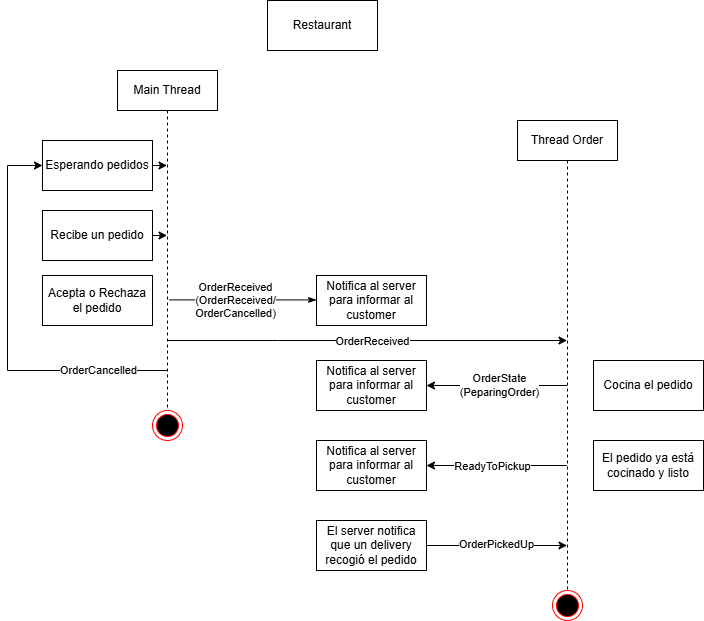

The diagram above was exported from draw.io. Its source (the exported page's mxGraphModel, read from the mxfile embedded in the PNG):
<mxGraphModel dx="1034" dy="1709" grid="1" gridSize="10" guides="1" tooltips="1" connect="1" arrows="1" fold="1" page="1" pageScale="1" pageWidth="827" pageHeight="1169" math="0" shadow="0">
  <root>
    <mxCell id="0" />
    <mxCell id="1" parent="0" />
    <mxCell id="O0nocl-XzsvZFajfKnJf-25" style="edgeStyle=orthogonalEdgeStyle;rounded=0;orthogonalLoop=1;jettySize=auto;html=1;curved=0;entryX=1;entryY=0.5;entryDx=0;entryDy=0;startArrow=classic;startFill=0;endArrow=none;" parent="1" edge="1">
      <mxGeometry relative="1" as="geometry">
        <Array as="points" />
        <mxPoint x="317.5" y="80.02882352941171" as="sourcePoint" />
        <mxPoint x="317.32352941176464" y="79.97" as="targetPoint" />
      </mxGeometry>
    </mxCell>
    <mxCell id="O0nocl-XzsvZFajfKnJf-32" style="edgeStyle=orthogonalEdgeStyle;rounded=0;orthogonalLoop=1;jettySize=auto;html=1;curved=0;" parent="1" source="O0nocl-XzsvZFajfKnJf-1" target="O0nocl-XzsvZFajfKnJf-3" edge="1">
      <mxGeometry relative="1" as="geometry">
        <Array as="points">
          <mxPoint x="340" y="290" />
          <mxPoint x="340" y="290" />
        </Array>
      </mxGeometry>
    </mxCell>
    <mxCell id="3XY5hToj1uSKQR7M5zxN-12" value="OrderReceived" style="edgeLabel;html=1;align=center;verticalAlign=middle;resizable=0;points=[];" parent="O0nocl-XzsvZFajfKnJf-32" connectable="0" vertex="1">
      <mxGeometry x="0.3416" relative="1" as="geometry">
        <mxPoint x="-63" as="offset" />
      </mxGeometry>
    </mxCell>
    <mxCell id="O0nocl-XzsvZFajfKnJf-1" value="Main Thread" style="shape=umlLifeline;perimeter=lifelinePerimeter;whiteSpace=wrap;html=1;container=1;dropTarget=0;collapsible=0;recursiveResize=0;outlineConnect=0;portConstraint=eastwest;newEdgeStyle={&quot;curved&quot;:0,&quot;rounded&quot;:0};" parent="1" vertex="1">
      <mxGeometry x="180" y="20" width="100" height="340" as="geometry" />
    </mxCell>
    <mxCell id="O0nocl-XzsvZFajfKnJf-2" value="Restaurant" style="html=1;whiteSpace=wrap;" parent="1" vertex="1">
      <mxGeometry x="330" y="-50" width="110" height="50" as="geometry" />
    </mxCell>
    <mxCell id="O0nocl-XzsvZFajfKnJf-20" style="edgeStyle=orthogonalEdgeStyle;rounded=0;orthogonalLoop=1;jettySize=auto;html=1;curved=0;entryX=1;entryY=0.5;entryDx=0;entryDy=0;" parent="1" source="O0nocl-XzsvZFajfKnJf-3" target="O0nocl-XzsvZFajfKnJf-18" edge="1">
      <mxGeometry relative="1" as="geometry">
        <mxPoint x="699" y="394.38" as="sourcePoint" />
        <mxPoint x="515.5" y="394.38" as="targetPoint" />
        <Array as="points">
          <mxPoint x="583" y="415" />
          <mxPoint x="583" y="415" />
        </Array>
      </mxGeometry>
    </mxCell>
    <mxCell id="O0nocl-XzsvZFajfKnJf-29" value="ReadyToPickup" style="edgeLabel;html=1;align=center;verticalAlign=middle;resizable=0;points=[];" parent="O0nocl-XzsvZFajfKnJf-20" vertex="1" connectable="0">
      <mxGeometry x="0.0653" relative="1" as="geometry">
        <mxPoint as="offset" />
      </mxGeometry>
    </mxCell>
    <mxCell id="O0nocl-XzsvZFajfKnJf-3" value="Thread Order" style="shape=umlLifeline;perimeter=lifelinePerimeter;whiteSpace=wrap;html=1;container=1;dropTarget=0;collapsible=0;recursiveResize=0;outlineConnect=0;portConstraint=eastwest;newEdgeStyle={&quot;curved&quot;:0,&quot;rounded&quot;:0};" parent="1" vertex="1">
      <mxGeometry x="580" y="70" width="100" height="470" as="geometry" />
    </mxCell>
    <mxCell id="O0nocl-XzsvZFajfKnJf-5" style="edgeStyle=orthogonalEdgeStyle;rounded=0;orthogonalLoop=1;jettySize=auto;html=1;" parent="1" source="O0nocl-XzsvZFajfKnJf-4" target="O0nocl-XzsvZFajfKnJf-1" edge="1">
      <mxGeometry relative="1" as="geometry">
        <Array as="points">
          <mxPoint x="200" y="185" />
          <mxPoint x="200" y="185" />
        </Array>
      </mxGeometry>
    </mxCell>
    <mxCell id="O0nocl-XzsvZFajfKnJf-4" value="Recibe un pedido" style="html=1;whiteSpace=wrap;" parent="1" vertex="1">
      <mxGeometry x="105" y="160" width="110" height="50" as="geometry" />
    </mxCell>
    <mxCell id="O0nocl-XzsvZFajfKnJf-8" value="Acepta o Rechaza el pedido" style="html=1;whiteSpace=wrap;" parent="1" vertex="1">
      <mxGeometry x="105" y="225" width="110" height="50" as="geometry" />
    </mxCell>
    <mxCell id="O0nocl-XzsvZFajfKnJf-10" value="Notifica al server&lt;div&gt;para informar al customer&lt;/div&gt;" style="html=1;whiteSpace=wrap;" parent="1" vertex="1">
      <mxGeometry x="379" y="225" width="110" height="50" as="geometry" />
    </mxCell>
    <mxCell id="O0nocl-XzsvZFajfKnJf-13" value="Cocina el pedido" style="html=1;whiteSpace=wrap;" parent="1" vertex="1">
      <mxGeometry x="656" y="310" width="110" height="50" as="geometry" />
    </mxCell>
    <mxCell id="O0nocl-XzsvZFajfKnJf-15" value="Notifica al server&lt;div&gt;para informar al customer&lt;/div&gt;" style="html=1;whiteSpace=wrap;" parent="1" vertex="1">
      <mxGeometry x="379" y="310" width="110" height="50" as="geometry" />
    </mxCell>
    <mxCell id="3XY5hToj1uSKQR7M5zxN-1" value="El pedido ya está cocinado y listo" style="html=1;whiteSpace=wrap;" parent="1" vertex="1">
      <mxGeometry x="656" y="390" width="110" height="50" as="geometry" />
    </mxCell>
    <mxCell id="O0nocl-XzsvZFajfKnJf-18" value="Notifica al server&lt;div&gt;para informar al customer&lt;/div&gt;" style="html=1;whiteSpace=wrap;" parent="1" vertex="1">
      <mxGeometry x="379" y="390" width="110" height="50" as="geometry" />
    </mxCell>
    <mxCell id="O0nocl-XzsvZFajfKnJf-22" value="" style="ellipse;html=1;shape=endState;fillColor=#000000;strokeColor=#ff0000;" parent="1" vertex="1">
      <mxGeometry x="615" y="540" width="30" height="30" as="geometry" />
    </mxCell>
    <mxCell id="3XY5hToj1uSKQR7M5zxN-3" style="edgeStyle=orthogonalEdgeStyle;rounded=0;orthogonalLoop=1;jettySize=auto;html=1;curved=0;entryX=1;entryY=0.5;entryDx=0;entryDy=0;" parent="1" source="O0nocl-XzsvZFajfKnJf-3" target="O0nocl-XzsvZFajfKnJf-15" edge="1">
      <mxGeometry relative="1" as="geometry">
        <mxPoint x="563" y="320" as="sourcePoint" />
        <mxPoint x="143" y="320.31" as="targetPoint" />
        <Array as="points">
          <mxPoint x="593" y="335" />
          <mxPoint x="593" y="335" />
        </Array>
      </mxGeometry>
    </mxCell>
    <mxCell id="3XY5hToj1uSKQR7M5zxN-9" value="OrderState&lt;div&gt;(PeparingOrder)&lt;/div&gt;" style="edgeLabel;html=1;align=center;verticalAlign=middle;resizable=0;points=[];" parent="3XY5hToj1uSKQR7M5zxN-3" connectable="0" vertex="1">
      <mxGeometry x="-0.0346" y="-1" relative="1" as="geometry">
        <mxPoint as="offset" />
      </mxGeometry>
    </mxCell>
    <mxCell id="O0nocl-XzsvZFajfKnJf-23" style="edgeStyle=orthogonalEdgeStyle;rounded=0;orthogonalLoop=1;jettySize=auto;html=1;curved=0;entryX=0;entryY=0.5;entryDx=0;entryDy=0;" parent="1" source="O0nocl-XzsvZFajfKnJf-1" target="3XY5hToj1uSKQR7M5zxN-4" edge="1">
      <mxGeometry relative="1" as="geometry">
        <mxPoint x="230" y="320" as="sourcePoint" />
        <mxPoint x="230" y="170" as="targetPoint" />
        <Array as="points">
          <mxPoint x="70" y="320" />
          <mxPoint x="70" y="115" />
        </Array>
      </mxGeometry>
    </mxCell>
    <mxCell id="T2KkI8LVFnlwLahl3scd-1" value="OrderCancelled" style="edgeLabel;html=1;align=center;verticalAlign=middle;resizable=0;points=[];" vertex="1" connectable="0" parent="O0nocl-XzsvZFajfKnJf-23">
      <mxGeometry x="-0.6465" y="-1" relative="1" as="geometry">
        <mxPoint x="2" as="offset" />
      </mxGeometry>
    </mxCell>
    <mxCell id="O0nocl-XzsvZFajfKnJf-24" value="" style="ellipse;html=1;shape=endState;fillColor=#000000;strokeColor=#ff0000;" parent="1" vertex="1">
      <mxGeometry x="215" y="360" width="30" height="30" as="geometry" />
    </mxCell>
    <mxCell id="O0nocl-XzsvZFajfKnJf-26" style="edgeStyle=orthogonalEdgeStyle;rounded=0;orthogonalLoop=1;jettySize=auto;html=1;" parent="1" source="3XY5hToj1uSKQR7M5zxN-4" target="O0nocl-XzsvZFajfKnJf-1" edge="1">
      <mxGeometry relative="1" as="geometry">
        <Array as="points">
          <mxPoint x="200" y="95" />
          <mxPoint x="200" y="95" />
        </Array>
      </mxGeometry>
    </mxCell>
    <mxCell id="3XY5hToj1uSKQR7M5zxN-4" value="Esperando pedidos" style="html=1;whiteSpace=wrap;" parent="1" vertex="1">
      <mxGeometry x="105" y="90" width="110" height="50" as="geometry" />
    </mxCell>
    <mxCell id="O0nocl-XzsvZFajfKnJf-30" style="edgeStyle=orthogonalEdgeStyle;rounded=0;orthogonalLoop=1;jettySize=auto;html=1;curved=0;entryX=1;entryY=0.5;entryDx=0;entryDy=0;endArrow=none;endFill=1;startArrow=classicThin;startFill=1;" parent="1" edge="1" source="O0nocl-XzsvZFajfKnJf-10">
      <mxGeometry relative="1" as="geometry">
        <mxPoint x="378" y="249.38" as="sourcePoint" />
        <mxPoint x="232" y="249.38" as="targetPoint" />
        <Array as="points">
          <mxPoint x="278" y="250" />
        </Array>
      </mxGeometry>
    </mxCell>
    <mxCell id="O0nocl-XzsvZFajfKnJf-31" value="&lt;div&gt;OrderReceived&lt;/div&gt;&lt;div&gt;(OrderReceived/&lt;/div&gt;&lt;div&gt;OrderCancelled)&lt;/div&gt;" style="edgeLabel;html=1;align=center;verticalAlign=middle;resizable=0;points=[];" parent="O0nocl-XzsvZFajfKnJf-30" vertex="1" connectable="0">
      <mxGeometry x="0.1168" relative="1" as="geometry">
        <mxPoint as="offset" />
      </mxGeometry>
    </mxCell>
    <mxCell id="T2KkI8LVFnlwLahl3scd-3" style="edgeStyle=orthogonalEdgeStyle;rounded=0;orthogonalLoop=1;jettySize=auto;html=1;" edge="1" parent="1" source="T2KkI8LVFnlwLahl3scd-2" target="O0nocl-XzsvZFajfKnJf-3">
      <mxGeometry relative="1" as="geometry">
        <Array as="points">
          <mxPoint x="623" y="495" />
          <mxPoint x="623" y="495" />
        </Array>
      </mxGeometry>
    </mxCell>
    <mxCell id="T2KkI8LVFnlwLahl3scd-4" value="OrderPickedUp" style="edgeLabel;html=1;align=center;verticalAlign=middle;resizable=0;points=[];" vertex="1" connectable="0" parent="T2KkI8LVFnlwLahl3scd-3">
      <mxGeometry x="-0.0147" y="2" relative="1" as="geometry">
        <mxPoint as="offset" />
      </mxGeometry>
    </mxCell>
    <mxCell id="T2KkI8LVFnlwLahl3scd-2" value="&lt;div&gt;El server notifica que u&lt;span style=&quot;background-color: transparent; color: light-dark(rgb(0, 0, 0), rgb(255, 255, 255));&quot;&gt;n delivery recogió el pedido&lt;/span&gt;&lt;/div&gt;" style="html=1;whiteSpace=wrap;" vertex="1" parent="1">
      <mxGeometry x="379" y="470" width="110" height="50" as="geometry" />
    </mxCell>
  </root>
</mxGraphModel>